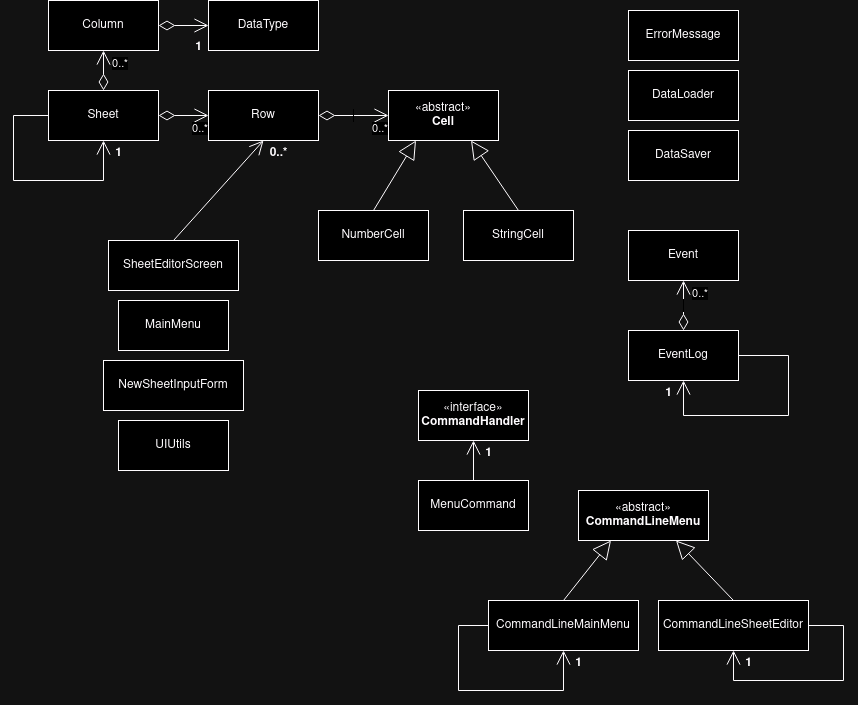

The diagram above was exported from draw.io. Its source (the exported page's mxGraphModel, read from the mxfile embedded in the PNG):
<mxGraphModel dx="2214" dy="766" grid="1" gridSize="10" guides="1" tooltips="1" connect="1" arrows="1" fold="1" page="1" pageScale="1" pageWidth="850" pageHeight="1100" math="0" shadow="0">
  <root>
    <mxCell id="0" />
    <mxCell id="1" parent="0" />
    <mxCell id="6WJEL41ZTccYl7LIkd-C-1" value="«abstract»&lt;br&gt;&lt;b&gt;Cell&lt;br&gt;&lt;/b&gt;" style="html=1;whiteSpace=wrap;" parent="1" vertex="1">
      <mxGeometry x="350" y="180" width="110" height="50" as="geometry" />
    </mxCell>
    <mxCell id="6WJEL41ZTccYl7LIkd-C-2" value="NumberCell" style="html=1;whiteSpace=wrap;" parent="1" vertex="1">
      <mxGeometry x="280" y="300" width="110" height="50" as="geometry" />
    </mxCell>
    <mxCell id="6WJEL41ZTccYl7LIkd-C-3" value="StringCell" style="html=1;whiteSpace=wrap;" parent="1" vertex="1">
      <mxGeometry x="425" y="300" width="110" height="50" as="geometry" />
    </mxCell>
    <mxCell id="6WJEL41ZTccYl7LIkd-C-6" value="Row" style="html=1;whiteSpace=wrap;" parent="1" vertex="1">
      <mxGeometry x="170" y="180" width="110" height="50" as="geometry" />
    </mxCell>
    <mxCell id="6WJEL41ZTccYl7LIkd-C-7" value="" style="endArrow=block;endSize=16;endFill=0;html=1;rounded=0;exitX=0.5;exitY=0;exitDx=0;exitDy=0;entryX=0.25;entryY=1;entryDx=0;entryDy=0;" parent="1" source="6WJEL41ZTccYl7LIkd-C-2" target="6WJEL41ZTccYl7LIkd-C-1" edge="1">
      <mxGeometry width="160" relative="1" as="geometry">
        <mxPoint x="300" y="270" as="sourcePoint" />
        <mxPoint x="350" y="210" as="targetPoint" />
      </mxGeometry>
    </mxCell>
    <mxCell id="6WJEL41ZTccYl7LIkd-C-8" value="" style="endArrow=block;endSize=16;endFill=0;html=1;rounded=0;entryX=0.75;entryY=1;entryDx=0;entryDy=0;exitX=0.5;exitY=0;exitDx=0;exitDy=0;" parent="1" source="6WJEL41ZTccYl7LIkd-C-3" target="6WJEL41ZTccYl7LIkd-C-1" edge="1">
      <mxGeometry width="160" relative="1" as="geometry">
        <mxPoint x="345" y="280" as="sourcePoint" />
        <mxPoint x="415" y="240" as="targetPoint" />
      </mxGeometry>
    </mxCell>
    <mxCell id="6WJEL41ZTccYl7LIkd-C-11" value="&lt;br&gt;" style="endArrow=open;html=1;endSize=12;startArrow=diamondThin;startSize=14;startFill=0;edgeStyle=orthogonalEdgeStyle;rounded=0;exitX=1;exitY=0.5;exitDx=0;exitDy=0;entryX=0;entryY=0.5;entryDx=0;entryDy=0;" parent="1" source="6WJEL41ZTccYl7LIkd-C-6" target="6WJEL41ZTccYl7LIkd-C-1" edge="1">
      <mxGeometry relative="1" as="geometry">
        <mxPoint x="340" y="410" as="sourcePoint" />
        <mxPoint x="500" y="410" as="targetPoint" />
      </mxGeometry>
    </mxCell>
    <mxCell id="6WJEL41ZTccYl7LIkd-C-13" value="0..*" style="edgeLabel;resizable=0;html=1;align=right;verticalAlign=top;" parent="6WJEL41ZTccYl7LIkd-C-11" connectable="0" vertex="1">
      <mxGeometry x="1" relative="1" as="geometry" />
    </mxCell>
    <mxCell id="6WJEL41ZTccYl7LIkd-C-14" value="Sheet" style="html=1;whiteSpace=wrap;" parent="1" vertex="1">
      <mxGeometry x="10" y="180" width="110" height="50" as="geometry" />
    </mxCell>
    <mxCell id="6WJEL41ZTccYl7LIkd-C-15" value="Column" style="html=1;whiteSpace=wrap;" parent="1" vertex="1">
      <mxGeometry x="10" y="90" width="110" height="50" as="geometry" />
    </mxCell>
    <mxCell id="6WJEL41ZTccYl7LIkd-C-16" value="" style="endArrow=open;html=1;endSize=12;startArrow=diamondThin;startSize=14;startFill=0;edgeStyle=orthogonalEdgeStyle;rounded=0;exitX=1;exitY=0.5;exitDx=0;exitDy=0;entryX=0;entryY=0.5;entryDx=0;entryDy=0;" parent="1" source="6WJEL41ZTccYl7LIkd-C-14" target="6WJEL41ZTccYl7LIkd-C-6" edge="1">
      <mxGeometry relative="1" as="geometry">
        <mxPoint x="60" y="280" as="sourcePoint" />
        <mxPoint x="220" y="280" as="targetPoint" />
      </mxGeometry>
    </mxCell>
    <mxCell id="6WJEL41ZTccYl7LIkd-C-18" value="0..*" style="edgeLabel;resizable=0;html=1;align=right;verticalAlign=top;" parent="6WJEL41ZTccYl7LIkd-C-16" connectable="0" vertex="1">
      <mxGeometry x="1" relative="1" as="geometry" />
    </mxCell>
    <mxCell id="6WJEL41ZTccYl7LIkd-C-20" value="" style="endArrow=open;html=1;endSize=12;startArrow=diamondThin;startSize=14;startFill=0;edgeStyle=orthogonalEdgeStyle;rounded=0;exitX=0.5;exitY=0;exitDx=0;exitDy=0;entryX=0.5;entryY=1;entryDx=0;entryDy=0;" parent="1" source="6WJEL41ZTccYl7LIkd-C-14" target="6WJEL41ZTccYl7LIkd-C-15" edge="1">
      <mxGeometry relative="1" as="geometry">
        <mxPoint x="130" y="215" as="sourcePoint" />
        <mxPoint x="180" y="215" as="targetPoint" />
      </mxGeometry>
    </mxCell>
    <mxCell id="6WJEL41ZTccYl7LIkd-C-21" value="0..*" style="edgeLabel;resizable=0;html=1;align=right;verticalAlign=top;" parent="6WJEL41ZTccYl7LIkd-C-20" connectable="0" vertex="1">
      <mxGeometry x="1" relative="1" as="geometry">
        <mxPoint x="25" as="offset" />
      </mxGeometry>
    </mxCell>
    <mxCell id="6WJEL41ZTccYl7LIkd-C-22" value="DataLoader" style="html=1;whiteSpace=wrap;" parent="1" vertex="1">
      <mxGeometry x="590" y="160" width="110" height="50" as="geometry" />
    </mxCell>
    <mxCell id="6WJEL41ZTccYl7LIkd-C-23" value="DataSaver" style="html=1;whiteSpace=wrap;" parent="1" vertex="1">
      <mxGeometry x="590" y="220" width="110" height="50" as="geometry" />
    </mxCell>
    <mxCell id="6WJEL41ZTccYl7LIkd-C-24" value="Event" style="html=1;whiteSpace=wrap;" parent="1" vertex="1">
      <mxGeometry x="590" y="320" width="110" height="50" as="geometry" />
    </mxCell>
    <mxCell id="6WJEL41ZTccYl7LIkd-C-25" value="EventLog" style="html=1;whiteSpace=wrap;" parent="1" vertex="1">
      <mxGeometry x="590" y="420" width="110" height="50" as="geometry" />
    </mxCell>
    <mxCell id="6WJEL41ZTccYl7LIkd-C-26" value="&lt;br&gt;" style="endArrow=open;html=1;endSize=12;startArrow=diamondThin;startSize=14;startFill=0;edgeStyle=orthogonalEdgeStyle;rounded=0;exitX=0.5;exitY=0;exitDx=0;exitDy=0;entryX=0.5;entryY=1;entryDx=0;entryDy=0;" parent="1" source="6WJEL41ZTccYl7LIkd-C-25" target="6WJEL41ZTccYl7LIkd-C-24" edge="1">
      <mxGeometry relative="1" as="geometry">
        <mxPoint x="290" y="215" as="sourcePoint" />
        <mxPoint x="360" y="215" as="targetPoint" />
      </mxGeometry>
    </mxCell>
    <mxCell id="6WJEL41ZTccYl7LIkd-C-27" value="0..*" style="edgeLabel;resizable=0;html=1;align=right;verticalAlign=top;" parent="6WJEL41ZTccYl7LIkd-C-26" connectable="0" vertex="1">
      <mxGeometry x="1" relative="1" as="geometry">
        <mxPoint x="25" as="offset" />
      </mxGeometry>
    </mxCell>
    <mxCell id="6WJEL41ZTccYl7LIkd-C-28" value="ErrorMessage" style="html=1;whiteSpace=wrap;" parent="1" vertex="1">
      <mxGeometry x="590" y="100" width="110" height="50" as="geometry" />
    </mxCell>
    <mxCell id="6WJEL41ZTccYl7LIkd-C-29" value="DataType" style="html=1;whiteSpace=wrap;" parent="1" vertex="1">
      <mxGeometry x="170" y="90" width="110" height="50" as="geometry" />
    </mxCell>
    <mxCell id="6WJEL41ZTccYl7LIkd-C-30" value="«interface»&lt;br&gt;&lt;b&gt;CommandHandler&lt;br&gt;&lt;/b&gt;" style="html=1;whiteSpace=wrap;" parent="1" vertex="1">
      <mxGeometry x="380" y="480" width="110" height="50" as="geometry" />
    </mxCell>
    <mxCell id="6WJEL41ZTccYl7LIkd-C-31" value="MenuCommand" style="html=1;whiteSpace=wrap;" parent="1" vertex="1">
      <mxGeometry x="380" y="570" width="110" height="50" as="geometry" />
    </mxCell>
    <mxCell id="6WJEL41ZTccYl7LIkd-C-33" value="" style="endArrow=open;endFill=1;endSize=12;html=1;rounded=0;exitX=0.5;exitY=0;exitDx=0;exitDy=0;entryX=0.5;entryY=1;entryDx=0;entryDy=0;" parent="1" source="6WJEL41ZTccYl7LIkd-C-31" target="6WJEL41ZTccYl7LIkd-C-30" edge="1">
      <mxGeometry width="160" relative="1" as="geometry">
        <mxPoint x="450" y="550" as="sourcePoint" />
        <mxPoint x="610" y="550" as="targetPoint" />
      </mxGeometry>
    </mxCell>
    <mxCell id="6WJEL41ZTccYl7LIkd-C-34" value="1" style="text;align=center;fontStyle=1;verticalAlign=middle;spacingLeft=3;spacingRight=3;strokeColor=none;rotatable=0;points=[[0,0.5],[1,0.5]];portConstraint=eastwest;html=1;" parent="1" vertex="1">
      <mxGeometry x="410" y="530" width="80" height="26" as="geometry" />
    </mxCell>
    <mxCell id="6WJEL41ZTccYl7LIkd-C-35" value="«abstract»&lt;b&gt;&lt;br&gt;CommandLineMenu&lt;br&gt;&lt;/b&gt;" style="html=1;whiteSpace=wrap;" parent="1" vertex="1">
      <mxGeometry x="540" y="580" width="130" height="50" as="geometry" />
    </mxCell>
    <mxCell id="6WJEL41ZTccYl7LIkd-C-36" value="CommandLineMainMenu" style="html=1;whiteSpace=wrap;" parent="1" vertex="1">
      <mxGeometry x="450" y="690" width="150" height="50" as="geometry" />
    </mxCell>
    <mxCell id="6WJEL41ZTccYl7LIkd-C-37" value="CommandLineSheetEditor" style="html=1;whiteSpace=wrap;" parent="1" vertex="1">
      <mxGeometry x="620" y="690" width="150" height="50" as="geometry" />
    </mxCell>
    <mxCell id="6WJEL41ZTccYl7LIkd-C-38" value="" style="endArrow=block;endSize=16;endFill=0;html=1;rounded=0;exitX=0.5;exitY=0;exitDx=0;exitDy=0;entryX=0.25;entryY=1;entryDx=0;entryDy=0;" parent="1" source="6WJEL41ZTccYl7LIkd-C-36" target="6WJEL41ZTccYl7LIkd-C-35" edge="1">
      <mxGeometry width="160" relative="1" as="geometry">
        <mxPoint x="510" y="610" as="sourcePoint" />
        <mxPoint x="670" y="610" as="targetPoint" />
      </mxGeometry>
    </mxCell>
    <mxCell id="6WJEL41ZTccYl7LIkd-C-39" value="" style="endArrow=block;endSize=16;endFill=0;html=1;rounded=0;exitX=0.5;exitY=0;exitDx=0;exitDy=0;entryX=0.75;entryY=1;entryDx=0;entryDy=0;" parent="1" source="6WJEL41ZTccYl7LIkd-C-37" target="6WJEL41ZTccYl7LIkd-C-35" edge="1">
      <mxGeometry width="160" relative="1" as="geometry">
        <mxPoint x="620" y="646" as="sourcePoint" />
        <mxPoint x="780" y="646" as="targetPoint" />
      </mxGeometry>
    </mxCell>
    <mxCell id="6WJEL41ZTccYl7LIkd-C-40" value="" style="endArrow=open;endFill=1;endSize=12;html=1;rounded=0;entryX=0.5;entryY=1;entryDx=0;entryDy=0;exitX=0;exitY=0.5;exitDx=0;exitDy=0;" parent="1" source="6WJEL41ZTccYl7LIkd-C-36" target="6WJEL41ZTccYl7LIkd-C-36" edge="1">
      <mxGeometry width="160" relative="1" as="geometry">
        <mxPoint x="420" y="710" as="sourcePoint" />
        <mxPoint x="670" y="610" as="targetPoint" />
        <Array as="points">
          <mxPoint x="420" y="715" />
          <mxPoint x="420" y="780" />
          <mxPoint x="525" y="780" />
        </Array>
      </mxGeometry>
    </mxCell>
    <mxCell id="6WJEL41ZTccYl7LIkd-C-41" value="" style="endArrow=open;endFill=1;endSize=12;html=1;rounded=0;entryX=0.5;entryY=1;entryDx=0;entryDy=0;exitX=1;exitY=0.5;exitDx=0;exitDy=0;" parent="1" source="6WJEL41ZTccYl7LIkd-C-37" target="6WJEL41ZTccYl7LIkd-C-37" edge="1">
      <mxGeometry width="160" relative="1" as="geometry">
        <mxPoint x="730" y="770" as="sourcePoint" />
        <mxPoint x="805" y="795" as="targetPoint" />
        <Array as="points">
          <mxPoint x="805" y="715" />
          <mxPoint x="805" y="770" />
          <mxPoint x="695" y="770" />
        </Array>
      </mxGeometry>
    </mxCell>
    <mxCell id="6WJEL41ZTccYl7LIkd-C-42" value="" style="endArrow=open;endFill=1;endSize=12;html=1;rounded=0;exitX=1;exitY=0.5;exitDx=0;exitDy=0;entryX=0.5;entryY=1;entryDx=0;entryDy=0;" parent="1" source="6WJEL41ZTccYl7LIkd-C-25" target="6WJEL41ZTccYl7LIkd-C-25" edge="1">
      <mxGeometry width="160" relative="1" as="geometry">
        <mxPoint x="715" y="450" as="sourcePoint" />
        <mxPoint x="700" y="490" as="targetPoint" />
        <Array as="points">
          <mxPoint x="750" y="445" />
          <mxPoint x="750" y="505" />
          <mxPoint x="645" y="505" />
        </Array>
      </mxGeometry>
    </mxCell>
    <mxCell id="6WJEL41ZTccYl7LIkd-C-44" value="1" style="text;align=center;fontStyle=1;verticalAlign=middle;spacingLeft=3;spacingRight=3;strokeColor=none;rotatable=0;points=[[0,0.5],[1,0.5]];portConstraint=eastwest;html=1;" parent="1" vertex="1">
      <mxGeometry x="120" y="124" width="80" height="26" as="geometry" />
    </mxCell>
    <mxCell id="6WJEL41ZTccYl7LIkd-C-45" value="" style="endArrow=open;endFill=1;endSize=12;html=1;rounded=0;entryX=0.5;entryY=1;entryDx=0;entryDy=0;" parent="1" target="6WJEL41ZTccYl7LIkd-C-14" edge="1">
      <mxGeometry width="160" relative="1" as="geometry">
        <mxPoint x="10" y="205" as="sourcePoint" />
        <mxPoint x="80" y="230" as="targetPoint" />
        <Array as="points">
          <mxPoint x="-25" y="205" />
          <mxPoint x="-25" y="270" />
          <mxPoint x="65" y="270" />
        </Array>
      </mxGeometry>
    </mxCell>
    <mxCell id="6WJEL41ZTccYl7LIkd-C-46" value="MainMenu" style="html=1;whiteSpace=wrap;" parent="1" vertex="1">
      <mxGeometry x="80" y="390" width="110" height="50" as="geometry" />
    </mxCell>
    <mxCell id="6WJEL41ZTccYl7LIkd-C-47" value="NewSheetInputForm" style="html=1;whiteSpace=wrap;" parent="1" vertex="1">
      <mxGeometry x="65" y="450" width="140" height="50" as="geometry" />
    </mxCell>
    <mxCell id="6WJEL41ZTccYl7LIkd-C-48" value="UIUtils" style="html=1;whiteSpace=wrap;" parent="1" vertex="1">
      <mxGeometry x="80" y="510" width="110" height="50" as="geometry" />
    </mxCell>
    <mxCell id="6WJEL41ZTccYl7LIkd-C-49" value="SheetEditorScreen" style="html=1;whiteSpace=wrap;" parent="1" vertex="1">
      <mxGeometry x="70" y="330" width="130" height="50" as="geometry" />
    </mxCell>
    <mxCell id="6WJEL41ZTccYl7LIkd-C-50" value="" style="endArrow=open;endFill=1;endSize=12;html=1;rounded=0;entryX=0.5;entryY=1;entryDx=0;entryDy=0;exitX=0.5;exitY=0;exitDx=0;exitDy=0;" parent="1" source="6WJEL41ZTccYl7LIkd-C-49" target="6WJEL41ZTccYl7LIkd-C-6" edge="1">
      <mxGeometry width="160" relative="1" as="geometry">
        <mxPoint x="230" y="480" as="sourcePoint" />
        <mxPoint x="390" y="480" as="targetPoint" />
      </mxGeometry>
    </mxCell>
    <mxCell id="6WJEL41ZTccYl7LIkd-C-51" value="0..*" style="text;align=center;fontStyle=1;verticalAlign=middle;spacingLeft=3;spacingRight=3;strokeColor=none;rotatable=0;points=[[0,0.5],[1,0.5]];portConstraint=eastwest;html=1;" parent="1" vertex="1">
      <mxGeometry x="200" y="230" width="80" height="26" as="geometry" />
    </mxCell>
    <mxCell id="rEaL4lH3TuHB1zxCIKHz-1" value="1" style="text;align=center;fontStyle=1;verticalAlign=middle;spacingLeft=3;spacingRight=3;strokeColor=none;rotatable=0;points=[[0,0.5],[1,0.5]];portConstraint=eastwest;html=1;" parent="1" vertex="1">
      <mxGeometry x="40" y="230" width="80" height="26" as="geometry" />
    </mxCell>
    <mxCell id="rEaL4lH3TuHB1zxCIKHz-2" value="1" style="text;align=center;fontStyle=1;verticalAlign=middle;spacingLeft=3;spacingRight=3;strokeColor=none;rotatable=0;points=[[0,0.5],[1,0.5]];portConstraint=eastwest;html=1;" parent="1" vertex="1">
      <mxGeometry x="590" y="470" width="80" height="26" as="geometry" />
    </mxCell>
    <mxCell id="rEaL4lH3TuHB1zxCIKHz-3" value="1" style="text;align=center;fontStyle=1;verticalAlign=middle;spacingLeft=3;spacingRight=3;strokeColor=none;rotatable=0;points=[[0,0.5],[1,0.5]];portConstraint=eastwest;html=1;" parent="1" vertex="1">
      <mxGeometry x="500" y="740" width="80" height="26" as="geometry" />
    </mxCell>
    <mxCell id="rEaL4lH3TuHB1zxCIKHz-4" value="1" style="text;align=center;fontStyle=1;verticalAlign=middle;spacingLeft=3;spacingRight=3;strokeColor=none;rotatable=0;points=[[0,0.5],[1,0.5]];portConstraint=eastwest;html=1;" parent="1" vertex="1">
      <mxGeometry x="670" y="740" width="80" height="26" as="geometry" />
    </mxCell>
    <mxCell id="rEaL4lH3TuHB1zxCIKHz-6" value="" style="endArrow=open;html=1;endSize=12;startArrow=diamondThin;startSize=14;startFill=0;edgeStyle=orthogonalEdgeStyle;align=left;verticalAlign=bottom;rounded=0;exitX=1;exitY=0.5;exitDx=0;exitDy=0;entryX=0;entryY=0.5;entryDx=0;entryDy=0;" parent="1" source="6WJEL41ZTccYl7LIkd-C-15" target="6WJEL41ZTccYl7LIkd-C-29" edge="1">
      <mxGeometry x="-1" y="3" relative="1" as="geometry">
        <mxPoint x="140" y="690" as="sourcePoint" />
        <mxPoint x="300" y="690" as="targetPoint" />
      </mxGeometry>
    </mxCell>
  </root>
</mxGraphModel>